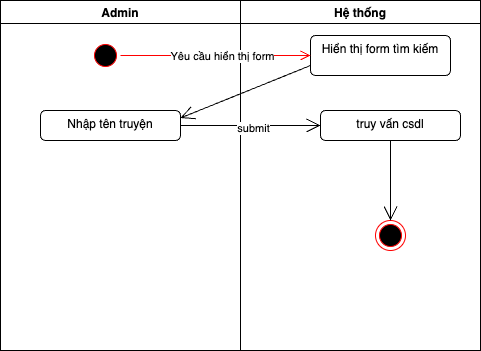

The diagram above was exported from draw.io. Its source (the exported page's mxGraphModel, read from the mxfile embedded in the PNG):
<mxGraphModel dx="686" dy="404" grid="1" gridSize="10" guides="1" tooltips="1" connect="1" arrows="1" fold="1" page="1" pageScale="1" pageWidth="850" pageHeight="1100" math="0" shadow="0">
  <root>
    <mxCell id="0" />
    <mxCell id="1" parent="0" />
    <mxCell id="51" value="Admin" style="swimlane;" parent="1" vertex="1">
      <mxGeometry y="80" width="240" height="350" as="geometry" />
    </mxCell>
    <mxCell id="52" value="" style="ellipse;html=1;shape=startState;fillColor=#000000;strokeColor=#ff0000;" parent="51" vertex="1">
      <mxGeometry x="90" y="40" width="30" height="30" as="geometry" />
    </mxCell>
    <mxCell id="53" value="&lt;div&gt;Nhập tên truyện&lt;/div&gt;" style="html=1;align=center;verticalAlign=top;rounded=1;absoluteArcSize=1;arcSize=10;dashed=0;whiteSpace=wrap;" parent="51" vertex="1">
      <mxGeometry x="40" y="110" width="140" height="30" as="geometry" />
    </mxCell>
    <mxCell id="55" value="Hệ thống" style="swimlane;" parent="1" vertex="1">
      <mxGeometry x="240" y="80" width="240" height="350" as="geometry" />
    </mxCell>
    <mxCell id="56" value="Hiển thị form tìm kiếm" style="html=1;align=center;verticalAlign=top;rounded=1;absoluteArcSize=1;arcSize=10;dashed=0;whiteSpace=wrap;" parent="55" vertex="1">
      <mxGeometry x="70" y="35" width="140" height="40" as="geometry" />
    </mxCell>
    <mxCell id="61" value="truy vấn csdl" style="html=1;align=center;verticalAlign=top;rounded=1;absoluteArcSize=1;arcSize=10;dashed=0;whiteSpace=wrap;" parent="55" vertex="1">
      <mxGeometry x="80" y="110" width="140" height="30" as="geometry" />
    </mxCell>
    <mxCell id="62" value="" style="ellipse;html=1;shape=endState;fillColor=#000000;strokeColor=#ff0000;" parent="55" vertex="1">
      <mxGeometry x="135" y="220" width="30" height="30" as="geometry" />
    </mxCell>
    <mxCell id="63" value="" style="endArrow=open;endFill=1;endSize=12;html=1;" parent="55" source="61" target="62" edge="1">
      <mxGeometry width="160" relative="1" as="geometry">
        <mxPoint x="-130" y="290" as="sourcePoint" />
        <mxPoint x="-70" y="200" as="targetPoint" />
      </mxGeometry>
    </mxCell>
    <mxCell id="66" value="" style="edgeStyle=orthogonalEdgeStyle;html=1;verticalAlign=bottom;endArrow=open;endSize=8;strokeColor=#ff0000;" parent="1" source="52" target="56" edge="1">
      <mxGeometry relative="1" as="geometry">
        <mxPoint x="290" y="135" as="targetPoint" />
      </mxGeometry>
    </mxCell>
    <mxCell id="67" value="Yêu cầu hiển thị form" style="edgeLabel;html=1;align=center;verticalAlign=middle;resizable=0;points=[];" parent="66" vertex="1" connectable="0">
      <mxGeometry x="0.0551" relative="1" as="geometry">
        <mxPoint x="1" as="offset" />
      </mxGeometry>
    </mxCell>
    <mxCell id="68" value="" style="endArrow=open;endFill=0;endSize=12;html=1;exitX=0;exitY=0.75;exitDx=0;exitDy=0;entryX=1;entryY=0.25;entryDx=0;entryDy=0;" parent="1" source="56" target="53" edge="1">
      <mxGeometry width="160" relative="1" as="geometry">
        <mxPoint x="220" y="220" as="sourcePoint" />
        <mxPoint x="380" y="220" as="targetPoint" />
      </mxGeometry>
    </mxCell>
    <mxCell id="74" value="" style="endArrow=open;endFill=1;endSize=12;html=1;entryX=0;entryY=0.5;entryDx=0;entryDy=0;" parent="1" source="53" target="61" edge="1">
      <mxGeometry width="160" relative="1" as="geometry">
        <mxPoint x="180" y="205" as="sourcePoint" />
        <mxPoint x="370" y="210" as="targetPoint" />
      </mxGeometry>
    </mxCell>
    <mxCell id="75" value="submit" style="edgeLabel;html=1;align=center;verticalAlign=middle;resizable=0;points=[];" parent="74" vertex="1" connectable="0">
      <mxGeometry x="0.0286" y="-2" relative="1" as="geometry">
        <mxPoint as="offset" />
      </mxGeometry>
    </mxCell>
  </root>
</mxGraphModel>